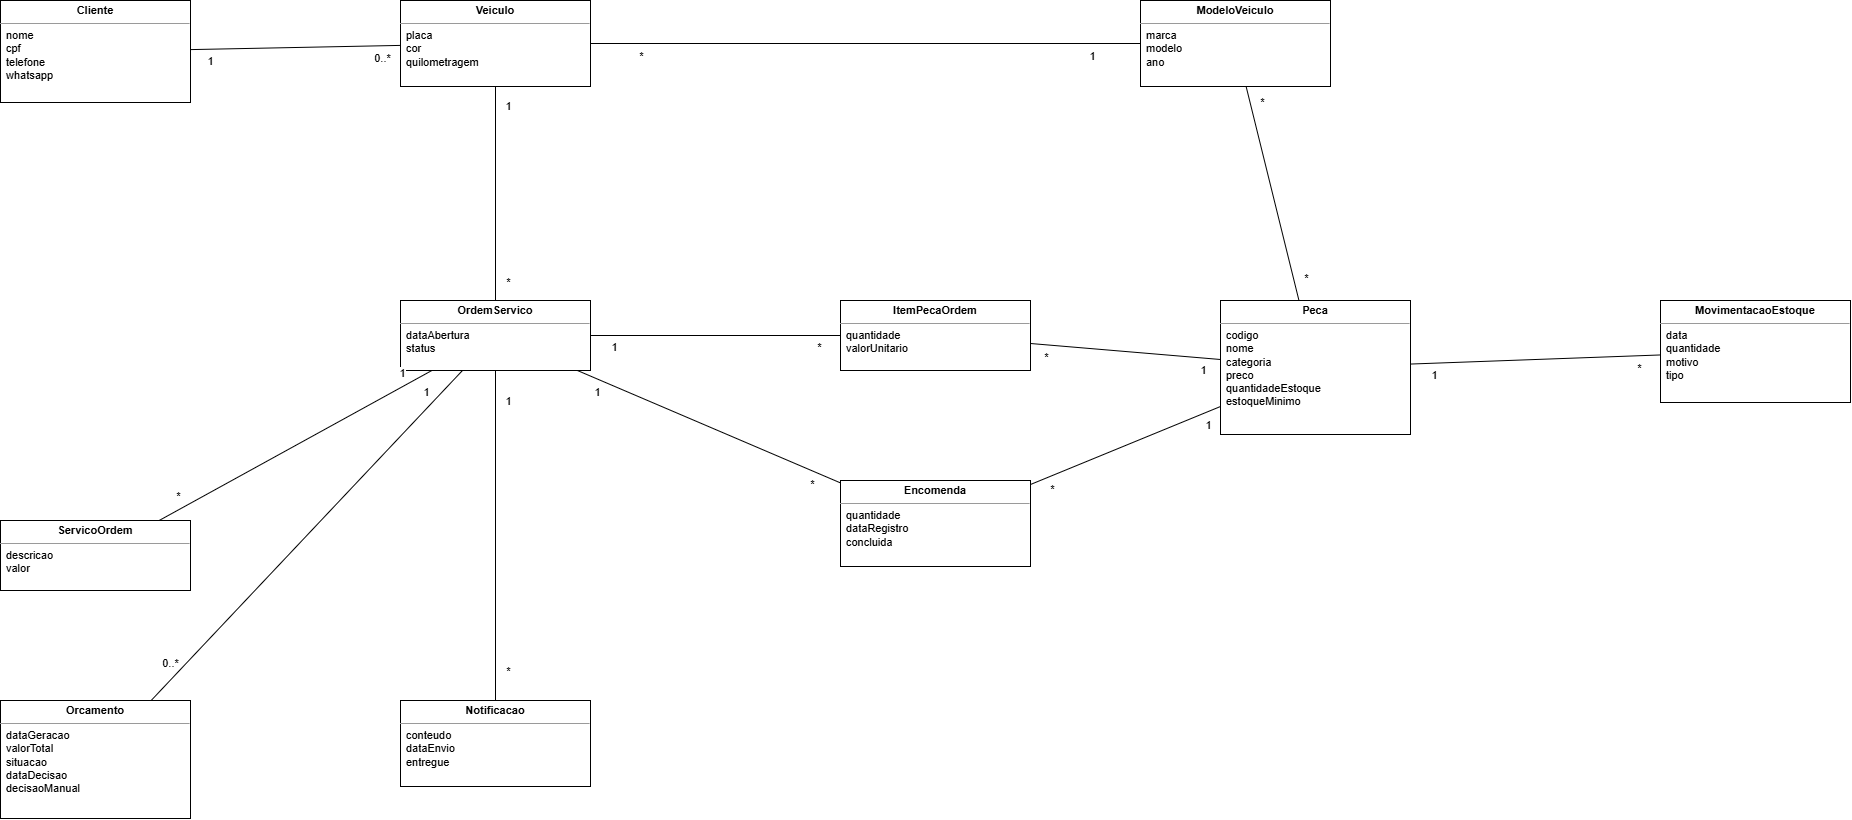

The diagram above was exported from draw.io. Its source (the exported page's mxGraphModel, read from the mxfile embedded in the PNG):
<mxGraphModel dx="2174" dy="983" grid="1" gridSize="10" guides="1" tooltips="1" connect="1" arrows="1" fold="1" page="1" pageScale="1" pageWidth="2000" pageHeight="1300" background="light-dark(#ffffff, #121212)" math="0" shadow="0">
  <root>
    <mxCell id="0" />
    <mxCell id="1" parent="0" />
    <mxCell id="Cliente" parent="1" style="verticalAlign=top;align=left;overflow=fill;fontSize=11;fontFamily=Helvetica;html=1;whiteSpace=wrap;" value="&lt;p style=&quot;margin:0px;margin-top:4px;text-align:center;&quot;&gt;&lt;b&gt;Cliente&lt;/b&gt;&lt;/p&gt;&lt;hr size=&quot;1&quot;/&gt;&lt;p style=&quot;margin:0px;margin-left:6px;&quot;&gt;nome&lt;br/&gt;cpf&lt;br/&gt;telefone&lt;br/&gt;whatsapp&lt;/p&gt;" vertex="1">
      <mxGeometry height="102" width="190" x="40" y="40" as="geometry" />
    </mxCell>
    <mxCell id="Veiculo" parent="1" style="verticalAlign=top;align=left;overflow=fill;fontSize=11;fontFamily=Helvetica;html=1;whiteSpace=wrap;" value="&lt;p style=&quot;margin:0px;margin-top:4px;text-align:center;&quot;&gt;&lt;b&gt;Veiculo&lt;/b&gt;&lt;/p&gt;&lt;hr size=&quot;1&quot;/&gt;&lt;p style=&quot;margin:0px;margin-left:6px;&quot;&gt;placa&lt;br/&gt;cor&lt;br/&gt;quilometragem&lt;/p&gt;" vertex="1">
      <mxGeometry height="86" width="190" x="440" y="40" as="geometry" />
    </mxCell>
    <mxCell id="ModeloVeiculo" parent="1" style="verticalAlign=top;align=left;overflow=fill;fontSize=11;fontFamily=Helvetica;html=1;whiteSpace=wrap;" value="&lt;p style=&quot;margin:0px;margin-top:4px;text-align:center;&quot;&gt;&lt;b&gt;ModeloVeiculo&lt;/b&gt;&lt;/p&gt;&lt;hr size=&quot;1&quot;/&gt;&lt;p style=&quot;margin:0px;margin-left:6px;&quot;&gt;marca&lt;br/&gt;modelo&lt;br/&gt;ano&lt;/p&gt;" vertex="1">
      <mxGeometry height="86" width="190" x="1180" y="40" as="geometry" />
    </mxCell>
    <mxCell id="OrdemServico" parent="1" style="verticalAlign=top;align=left;overflow=fill;fontSize=11;fontFamily=Helvetica;html=1;whiteSpace=wrap;" value="&lt;p style=&quot;margin:0px;margin-top:4px;text-align:center;&quot;&gt;&lt;b&gt;OrdemServico&lt;/b&gt;&lt;/p&gt;&lt;hr size=&quot;1&quot;/&gt;&lt;p style=&quot;margin:0px;margin-left:6px;&quot;&gt;dataAbertura&lt;br/&gt;status&lt;/p&gt;" vertex="1">
      <mxGeometry height="70" width="190" x="440" y="340" as="geometry" />
    </mxCell>
    <mxCell id="ServicoOrdem" parent="1" style="verticalAlign=top;align=left;overflow=fill;fontSize=11;fontFamily=Helvetica;html=1;whiteSpace=wrap;" value="&lt;p style=&quot;margin:0px;margin-top:4px;text-align:center;&quot;&gt;&lt;b&gt;ServicoOrdem&lt;/b&gt;&lt;/p&gt;&lt;hr size=&quot;1&quot;/&gt;&lt;p style=&quot;margin:0px;margin-left:6px;&quot;&gt;descricao&lt;br/&gt;valor&lt;/p&gt;" vertex="1">
      <mxGeometry height="70" width="190" x="40" y="560" as="geometry" />
    </mxCell>
    <mxCell id="Orcamento" parent="1" style="verticalAlign=top;align=left;overflow=fill;fontSize=11;fontFamily=Helvetica;html=1;whiteSpace=wrap;" value="&lt;p style=&quot;margin:0px;margin-top:4px;text-align:center;&quot;&gt;&lt;b&gt;Orcamento&lt;/b&gt;&lt;/p&gt;&lt;hr size=&quot;1&quot;/&gt;&lt;p style=&quot;margin:0px;margin-left:6px;&quot;&gt;dataGeracao&lt;br/&gt;valorTotal&lt;br/&gt;situacao&lt;br/&gt;dataDecisao&lt;br/&gt;decisaoManual&lt;/p&gt;" vertex="1">
      <mxGeometry height="118" width="190" x="40" y="740" as="geometry" />
    </mxCell>
    <mxCell id="Notificacao" parent="1" style="verticalAlign=top;align=left;overflow=fill;fontSize=11;fontFamily=Helvetica;html=1;whiteSpace=wrap;" value="&lt;p style=&quot;margin:0px;margin-top:4px;text-align:center;&quot;&gt;&lt;b&gt;Notificacao&lt;/b&gt;&lt;/p&gt;&lt;hr size=&quot;1&quot;/&gt;&lt;p style=&quot;margin:0px;margin-left:6px;&quot;&gt;conteudo&lt;br/&gt;dataEnvio&lt;br/&gt;entregue&lt;/p&gt;" vertex="1">
      <mxGeometry height="86" width="190" x="440" y="740" as="geometry" />
    </mxCell>
    <mxCell id="ItemPecaOrdem" parent="1" style="verticalAlign=top;align=left;overflow=fill;fontSize=11;fontFamily=Helvetica;html=1;whiteSpace=wrap;" value="&lt;p style=&quot;margin:0px;margin-top:4px;text-align:center;&quot;&gt;&lt;b&gt;ItemPecaOrdem&lt;/b&gt;&lt;/p&gt;&lt;hr size=&quot;1&quot;/&gt;&lt;p style=&quot;margin:0px;margin-left:6px;&quot;&gt;quantidade&lt;br/&gt;valorUnitario&lt;/p&gt;" vertex="1">
      <mxGeometry height="70" width="190" x="880" y="340" as="geometry" />
    </mxCell>
    <mxCell id="Encomenda" parent="1" style="verticalAlign=top;align=left;overflow=fill;fontSize=11;fontFamily=Helvetica;html=1;whiteSpace=wrap;" value="&lt;p style=&quot;margin:0px;margin-top:4px;text-align:center;&quot;&gt;&lt;b&gt;Encomenda&lt;/b&gt;&lt;/p&gt;&lt;hr size=&quot;1&quot;/&gt;&lt;p style=&quot;margin:0px;margin-left:6px;&quot;&gt;quantidade&lt;br/&gt;dataRegistro&lt;br/&gt;concluida&lt;/p&gt;" vertex="1">
      <mxGeometry height="86" width="190" x="880" y="520" as="geometry" />
    </mxCell>
    <mxCell id="Peca" parent="1" style="verticalAlign=top;align=left;overflow=fill;fontSize=11;fontFamily=Helvetica;html=1;whiteSpace=wrap;" value="&lt;p style=&quot;margin:0px;margin-top:4px;text-align:center;&quot;&gt;&lt;b&gt;Peca&lt;/b&gt;&lt;/p&gt;&lt;hr size=&quot;1&quot;/&gt;&lt;p style=&quot;margin:0px;margin-left:6px;&quot;&gt;codigo&lt;br/&gt;nome&lt;br/&gt;categoria&lt;br/&gt;preco&lt;br/&gt;quantidadeEstoque&lt;br/&gt;estoqueMinimo&lt;/p&gt;" vertex="1">
      <mxGeometry height="134" width="190" x="1260" y="340" as="geometry" />
    </mxCell>
    <mxCell id="MovimentacaoEstoque" parent="1" style="verticalAlign=top;align=left;overflow=fill;fontSize=11;fontFamily=Helvetica;html=1;whiteSpace=wrap;" value="&lt;p style=&quot;margin:0px;margin-top:4px;text-align:center;&quot;&gt;&lt;b&gt;MovimentacaoEstoque&lt;/b&gt;&lt;/p&gt;&lt;hr size=&quot;1&quot;/&gt;&lt;p style=&quot;margin:0px;margin-left:6px;&quot;&gt;data&lt;br/&gt;quantidade&lt;br/&gt;motivo&lt;br/&gt;tipo&lt;/p&gt;" vertex="1">
      <mxGeometry height="102" width="190" x="1700" y="340" as="geometry" />
    </mxCell>
    <mxCell id="r0" edge="1" parent="1" source="Cliente" style="endArrow=none;html=1;rounded=0;fontSize=11;labelBackgroundColor=#ffffff;" target="Veiculo" value="">
      <mxGeometry relative="1" as="geometry" />
    </mxCell>
    <mxCell id="r0_0" connectable="0" parent="r0" style="edgeLabel;html=1;align=center;verticalAlign=middle;resizable=0;points=[];fontSize=11;labelBackgroundColor=#ffffff;" value="1" vertex="1">
      <mxGeometry relative="1" x="-0.82" y="-12" as="geometry">
        <mxPoint as="offset" />
      </mxGeometry>
    </mxCell>
    <mxCell id="r0_1" connectable="0" parent="r0" style="edgeLabel;html=1;align=center;verticalAlign=middle;resizable=0;points=[];fontSize=11;labelBackgroundColor=#ffffff;" value="0..*" vertex="1">
      <mxGeometry relative="1" x="0.82" y="-12" as="geometry">
        <mxPoint as="offset" />
      </mxGeometry>
    </mxCell>
    <mxCell id="r1" edge="1" parent="1" source="Veiculo" style="endArrow=none;html=1;rounded=0;fontSize=11;labelBackgroundColor=#ffffff;" target="ModeloVeiculo" value="">
      <mxGeometry relative="1" as="geometry" />
    </mxCell>
    <mxCell id="r1_0" connectable="0" parent="r1" style="edgeLabel;html=1;align=center;verticalAlign=middle;resizable=0;points=[];fontSize=11;labelBackgroundColor=#ffffff;" value="*" vertex="1">
      <mxGeometry relative="1" x="-0.82" y="-12" as="geometry">
        <mxPoint as="offset" />
      </mxGeometry>
    </mxCell>
    <mxCell id="r1_1" connectable="0" parent="r1" style="edgeLabel;html=1;align=center;verticalAlign=middle;resizable=0;points=[];fontSize=11;labelBackgroundColor=#ffffff;" value="1" vertex="1">
      <mxGeometry relative="1" x="0.82" y="-12" as="geometry">
        <mxPoint as="offset" />
      </mxGeometry>
    </mxCell>
    <mxCell id="r2" edge="1" parent="1" source="Peca" style="endArrow=none;html=1;rounded=0;fontSize=11;labelBackgroundColor=#ffffff;" target="ModeloVeiculo" value="">
      <mxGeometry relative="1" as="geometry" />
    </mxCell>
    <mxCell id="r2_0" connectable="0" parent="r2" style="edgeLabel;html=1;align=center;verticalAlign=middle;resizable=0;points=[];fontSize=11;labelBackgroundColor=#ffffff;" value="*" vertex="1">
      <mxGeometry relative="1" x="-0.82" y="-12" as="geometry">
        <mxPoint as="offset" />
      </mxGeometry>
    </mxCell>
    <mxCell id="r2_1" connectable="0" parent="r2" style="edgeLabel;html=1;align=center;verticalAlign=middle;resizable=0;points=[];fontSize=11;labelBackgroundColor=#ffffff;" value="*" vertex="1">
      <mxGeometry relative="1" x="0.82" y="-12" as="geometry">
        <mxPoint as="offset" />
      </mxGeometry>
    </mxCell>
    <mxCell id="r3" edge="1" parent="1" source="Peca" style="endArrow=none;html=1;rounded=0;fontSize=11;labelBackgroundColor=#ffffff;" target="MovimentacaoEstoque" value="">
      <mxGeometry relative="1" as="geometry" />
    </mxCell>
    <mxCell id="r3_0" connectable="0" parent="r3" style="edgeLabel;html=1;align=center;verticalAlign=middle;resizable=0;points=[];fontSize=11;labelBackgroundColor=#ffffff;" value="1" vertex="1">
      <mxGeometry relative="1" x="-0.82" y="-12" as="geometry">
        <mxPoint as="offset" />
      </mxGeometry>
    </mxCell>
    <mxCell id="r3_1" connectable="0" parent="r3" style="edgeLabel;html=1;align=center;verticalAlign=middle;resizable=0;points=[];fontSize=11;labelBackgroundColor=#ffffff;" value="*" vertex="1">
      <mxGeometry relative="1" x="0.82" y="-12" as="geometry">
        <mxPoint as="offset" />
      </mxGeometry>
    </mxCell>
    <mxCell id="r4" edge="1" parent="1" source="OrdemServico" style="endArrow=none;html=1;rounded=0;fontSize=11;labelBackgroundColor=#ffffff;" target="Veiculo" value="">
      <mxGeometry relative="1" as="geometry" />
    </mxCell>
    <mxCell id="r4_0" connectable="0" parent="r4" style="edgeLabel;html=1;align=center;verticalAlign=middle;resizable=0;points=[];fontSize=11;labelBackgroundColor=#ffffff;" value="*" vertex="1">
      <mxGeometry relative="1" x="-0.82" y="-12" as="geometry">
        <mxPoint as="offset" />
      </mxGeometry>
    </mxCell>
    <mxCell id="r4_1" connectable="0" parent="r4" style="edgeLabel;html=1;align=center;verticalAlign=middle;resizable=0;points=[];fontSize=11;labelBackgroundColor=#ffffff;" value="1" vertex="1">
      <mxGeometry relative="1" x="0.82" y="-12" as="geometry">
        <mxPoint as="offset" />
      </mxGeometry>
    </mxCell>
    <mxCell id="r6" edge="1" parent="1" source="OrdemServico" style="endArrow=none;html=1;rounded=0;fontSize=11;labelBackgroundColor=#ffffff;" target="ServicoOrdem" value="">
      <mxGeometry relative="1" as="geometry" />
    </mxCell>
    <mxCell id="r6_0" connectable="0" parent="r6" style="edgeLabel;html=1;align=center;verticalAlign=middle;resizable=0;points=[];fontSize=11;labelBackgroundColor=#ffffff;" value="1" vertex="1">
      <mxGeometry relative="1" x="-0.82" y="-12" as="geometry">
        <mxPoint as="offset" />
      </mxGeometry>
    </mxCell>
    <mxCell id="r6_1" connectable="0" parent="r6" style="edgeLabel;html=1;align=center;verticalAlign=middle;resizable=0;points=[];fontSize=11;labelBackgroundColor=#ffffff;" value="*" vertex="1">
      <mxGeometry relative="1" x="0.82" y="-12" as="geometry">
        <mxPoint as="offset" />
      </mxGeometry>
    </mxCell>
    <mxCell id="r7" edge="1" parent="1" source="OrdemServico" style="endArrow=none;html=1;rounded=0;fontSize=11;labelBackgroundColor=#ffffff;" target="ItemPecaOrdem" value="">
      <mxGeometry relative="1" as="geometry" />
    </mxCell>
    <mxCell id="r7_0" connectable="0" parent="r7" style="edgeLabel;html=1;align=center;verticalAlign=middle;resizable=0;points=[];fontSize=11;labelBackgroundColor=#ffffff;" value="1" vertex="1">
      <mxGeometry relative="1" x="-0.82" y="-12" as="geometry">
        <mxPoint as="offset" />
      </mxGeometry>
    </mxCell>
    <mxCell id="r7_1" connectable="0" parent="r7" style="edgeLabel;html=1;align=center;verticalAlign=middle;resizable=0;points=[];fontSize=11;labelBackgroundColor=#ffffff;" value="*" vertex="1">
      <mxGeometry relative="1" x="0.82" y="-12" as="geometry">
        <mxPoint as="offset" />
      </mxGeometry>
    </mxCell>
    <mxCell id="r8" edge="1" parent="1" source="OrdemServico" style="endArrow=none;html=1;rounded=0;fontSize=11;labelBackgroundColor=#ffffff;" target="Encomenda" value="">
      <mxGeometry relative="1" as="geometry" />
    </mxCell>
    <mxCell id="r8_0" connectable="0" parent="r8" style="edgeLabel;html=1;align=center;verticalAlign=middle;resizable=0;points=[];fontSize=11;labelBackgroundColor=#ffffff;" value="1" vertex="1">
      <mxGeometry relative="1" x="-0.82" y="-12" as="geometry">
        <mxPoint as="offset" />
      </mxGeometry>
    </mxCell>
    <mxCell id="r8_1" connectable="0" parent="r8" style="edgeLabel;html=1;align=center;verticalAlign=middle;resizable=0;points=[];fontSize=11;labelBackgroundColor=#ffffff;" value="*" vertex="1">
      <mxGeometry relative="1" x="0.82" y="-12" as="geometry">
        <mxPoint as="offset" />
      </mxGeometry>
    </mxCell>
    <mxCell id="r9" edge="1" parent="1" source="OrdemServico" style="endArrow=none;html=1;rounded=0;fontSize=11;labelBackgroundColor=#ffffff;" target="Orcamento" value="">
      <mxGeometry relative="1" as="geometry" />
    </mxCell>
    <mxCell id="r9_0" connectable="0" parent="r9" style="edgeLabel;html=1;align=center;verticalAlign=middle;resizable=0;points=[];fontSize=11;labelBackgroundColor=#ffffff;" value="1" vertex="1">
      <mxGeometry relative="1" x="-0.82" y="-12" as="geometry">
        <mxPoint as="offset" />
      </mxGeometry>
    </mxCell>
    <mxCell id="r9_1" connectable="0" parent="r9" style="edgeLabel;html=1;align=center;verticalAlign=middle;resizable=0;points=[];fontSize=11;labelBackgroundColor=#ffffff;" value="0..*" vertex="1">
      <mxGeometry relative="1" x="0.82" y="-12" as="geometry">
        <mxPoint as="offset" />
      </mxGeometry>
    </mxCell>
    <mxCell id="r11" edge="1" parent="1" source="Notificacao" style="endArrow=none;html=1;rounded=0;fontSize=11;labelBackgroundColor=#ffffff;" target="OrdemServico" value="">
      <mxGeometry relative="1" as="geometry" />
    </mxCell>
    <mxCell id="r11_0" connectable="0" parent="r11" style="edgeLabel;html=1;align=center;verticalAlign=middle;resizable=0;points=[];fontSize=11;labelBackgroundColor=#ffffff;" value="*" vertex="1">
      <mxGeometry relative="1" x="-0.82" y="-12" as="geometry">
        <mxPoint as="offset" />
      </mxGeometry>
    </mxCell>
    <mxCell id="r11_1" connectable="0" parent="r11" style="edgeLabel;html=1;align=center;verticalAlign=middle;resizable=0;points=[];fontSize=11;labelBackgroundColor=#ffffff;" value="1" vertex="1">
      <mxGeometry relative="1" x="0.82" y="-12" as="geometry">
        <mxPoint as="offset" />
      </mxGeometry>
    </mxCell>
    <mxCell id="r12" edge="1" parent="1" source="ItemPecaOrdem" style="endArrow=none;html=1;rounded=0;fontSize=11;labelBackgroundColor=#ffffff;" target="Peca" value="">
      <mxGeometry relative="1" as="geometry" />
    </mxCell>
    <mxCell id="r12_0" connectable="0" parent="r12" style="edgeLabel;html=1;align=center;verticalAlign=middle;resizable=0;points=[];fontSize=11;labelBackgroundColor=#ffffff;" value="*" vertex="1">
      <mxGeometry relative="1" x="-0.82" y="-12" as="geometry">
        <mxPoint as="offset" />
      </mxGeometry>
    </mxCell>
    <mxCell id="r12_1" connectable="0" parent="r12" style="edgeLabel;html=1;align=center;verticalAlign=middle;resizable=0;points=[];fontSize=11;labelBackgroundColor=#ffffff;" value="1" vertex="1">
      <mxGeometry relative="1" x="0.82" y="-12" as="geometry">
        <mxPoint as="offset" />
      </mxGeometry>
    </mxCell>
    <mxCell id="r13" edge="1" parent="1" source="Encomenda" style="endArrow=none;html=1;rounded=0;fontSize=11;labelBackgroundColor=#ffffff;" target="Peca" value="">
      <mxGeometry relative="1" as="geometry" />
    </mxCell>
    <mxCell id="r13_0" connectable="0" parent="r13" style="edgeLabel;html=1;align=center;verticalAlign=middle;resizable=0;points=[];fontSize=11;labelBackgroundColor=#ffffff;" value="*" vertex="1">
      <mxGeometry relative="1" x="-0.82" y="-12" as="geometry">
        <mxPoint as="offset" />
      </mxGeometry>
    </mxCell>
    <mxCell id="r13_1" connectable="0" parent="r13" style="edgeLabel;html=1;align=center;verticalAlign=middle;resizable=0;points=[];fontSize=11;labelBackgroundColor=#ffffff;" value="1" vertex="1">
      <mxGeometry relative="1" x="0.82" y="-12" as="geometry">
        <mxPoint as="offset" />
      </mxGeometry>
    </mxCell>
  </root>
</mxGraphModel>